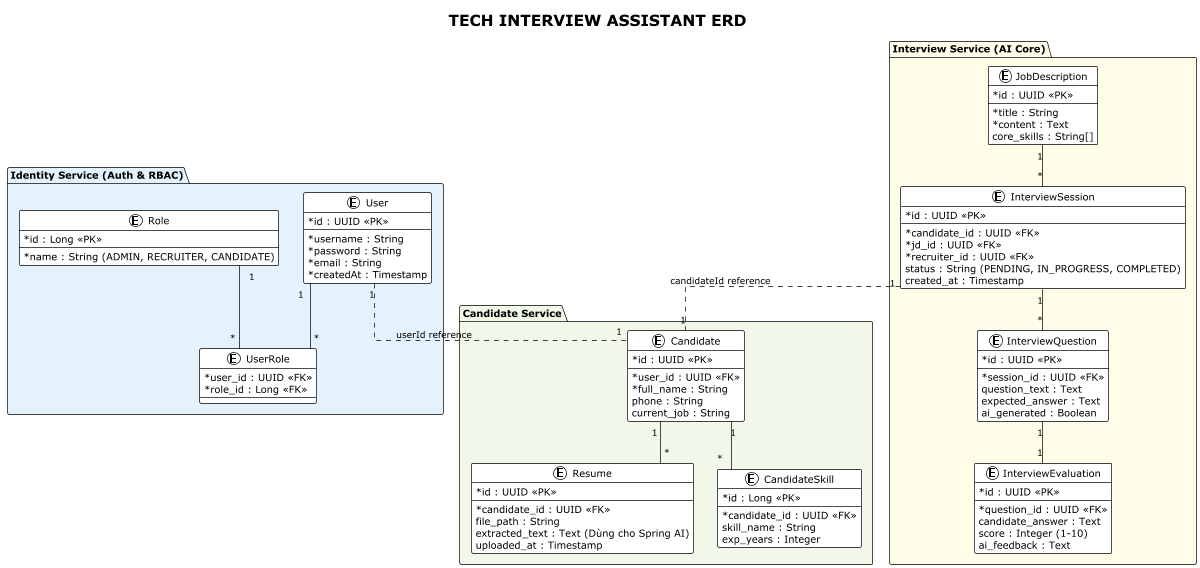

The diagram above was rendered by PlantUML. Its source (embedded in the PNG):
@startuml
title TECH INTERVIEW ASSISTANT ERD
!theme plain
skinparam classAttributeIconSize 0
skinparam linetype ortho

package "Identity Service (Auth & RBAC)" #E3F2FD {
    entity "User" as user {
        * id : UUID <<PK>>
        --
        * username : String
        * password : String
        * email : String
        * createdAt : Timestamp
    }

    entity "Role" as role {
        * id : Long <<PK>>
        --
        * name : String (ADMIN, RECRUITER, CANDIDATE)
    }

    entity "UserRole" as user_role {
        * user_id : UUID <<FK>>
        * role_id : Long <<FK>>
    }
}

package "Candidate Service" #F1F8E9 {
    entity "Candidate" as candidate {
        * id : UUID <<PK>>
        --
        * user_id : UUID <<FK>>
        * full_name : String
        phone : String
        current_job : String
    }

    entity "Resume" as resume {
        * id : UUID <<PK>>
        --
        * candidate_id : UUID <<FK>>
        file_path : String
        extracted_text : Text (Dùng cho Spring AI)
        uploaded_at : Timestamp
    }

    entity "CandidateSkill" as skill {
        * id : Long <<PK>>
        --
        * candidate_id : UUID <<FK>>
        skill_name : String
        exp_years : Integer
    }
}

package "Interview Service (AI Core)" #FFFDE7 {
    entity "JobDescription" as jd {
        * id : UUID <<PK>>
        --
        * title : String
        * content : Text
        core_skills : String[]
    }

    entity "InterviewSession" as session {
        * id : UUID <<PK>>
        --
        * candidate_id : UUID <<FK>>
        * jd_id : UUID <<FK>>
        * recruiter_id : UUID <<FK>>
        status : String (PENDING, IN_PROGRESS, COMPLETED)
        created_at : Timestamp
    }

    entity "InterviewQuestion" as question {
        * id : UUID <<PK>>
        --
        * session_id : UUID <<FK>>
        question_text : Text
        expected_answer : Text
        ai_generated : Boolean
    }

    entity "InterviewEvaluation" as evaluation {
        * id : UUID <<PK>>
        --
        * question_id : UUID <<FK>>
        candidate_answer : Text
        score : Integer (1-10)
        ai_feedback : Text
    }
}

' Relationships
user "1" -- "*" user_role
role "1" -- "*" user_role

candidate "1" -- "*" resume
candidate "1" -- "*" skill

jd "1" -- "*" session
session "1" -- "*" question
question "1" -- "1" evaluation

' Cross-service references (logical)
user "1" .. "1" candidate : "userId reference"
session "1" .. "1" candidate : "candidateId reference"

@enduml